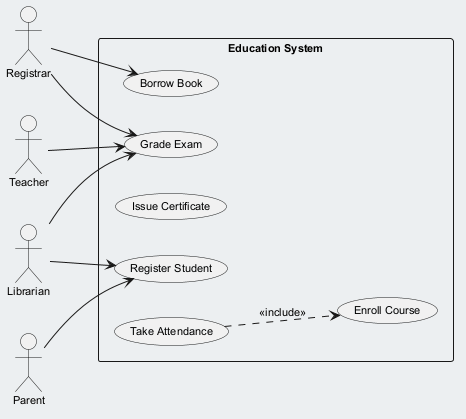

The diagram above was rendered by PlantUML. Its source (embedded in the PNG):
@startuml
skinparam backgroundColor #ECEFF1
skinparam classBackgroundColor #FFFFFF
skinparam classBorderColor #455A64
skinparam defaultFontSize 11
left to right direction
actor "Registrar" as Registrar
actor "Librarian" as Librarian
actor "Parent" as Parent
actor "Teacher" as Teacher
rectangle "Education System" {
  usecase "Enroll Course" as UC_EnrollCourse
  usecase "Grade Exam" as UC_GradeExam
  usecase "Register Student" as UC_RegisterStudent
  usecase "Issue Certificate" as UC_IssueCertificate
  usecase "Borrow Book" as UC_BorrowBook
  usecase "Take Attendance" as UC_TakeAttendance
}
Registrar --> UC_BorrowBook
Registrar --> UC_GradeExam
Librarian --> UC_RegisterStudent
Librarian --> UC_GradeExam
Parent --> UC_RegisterStudent
Teacher --> UC_GradeExam
UC_TakeAttendance ..> UC_EnrollCourse : <<include>>
@enduml